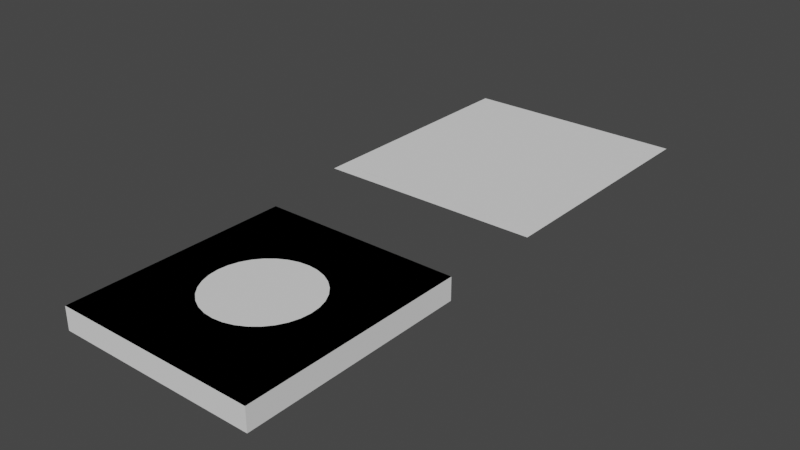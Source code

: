 # Source: untitled.blend  (saved by Blender 2.82.7; exported with 4.5.12 LTS)
import bpy
from mathutils import Matrix  # noqa: F401  (used for matrix-valued properties, if any)

bpy.ops.wm.read_factory_settings(use_empty=True)
scene = bpy.context.scene
scene.name = 'Scene'

# ---- collections
col_collection = bpy.data.collections.new('Collection'); scene.collection.children.link(col_collection)
col_soc_internal = bpy.data.collections.new('SOC_Internal'); scene.collection.children.link(col_soc_internal)
col_soc_preview = bpy.data.collections.new('SOC_Preview'); col_soc_internal.children.link(col_soc_preview)
col_soc_solid = bpy.data.collections.new('SOC_Solid'); col_soc_internal.children.link(col_soc_solid)
col_soc_reference = bpy.data.collections.new('SOC_Reference'); col_soc_internal.children.link(col_soc_reference)

# ---- world
world_world = bpy.data.worlds.new('World'); scene.world = world_world
world_world.use_nodes = True; world_world.node_tree.nodes.clear()
_N = world_world.node_tree.nodes; _L = world_world.node_tree.links
n0 = _N.new('ShaderNodeOutputWorld'); n0.name = 'World Output'; n0.location = (300, 300)
n1 = _N.new('ShaderNodeBackground'); n1.name = 'Background'; n1.location = (10, 300)
n1.inputs[0].default_value = (0.05088, 0.05088, 0.05088, 1.0)
_L.new(n1.outputs[0], n0.inputs[0])
n0.is_active_output = True
world_world.color = (0.05088, 0.05088, 0.05088)
world_world.use_sun_shadow = False
world_world.sun_shadow_jitter_overblur = 0.0

# ---- meshes
me_plane = bpy.data.meshes.new('Plane')
me_plane.from_pydata([(-80.0, -90.0, 0.0), (80.0, -90.0, 0.0), (-80.0, 90.0, 0.0), (80.0, 90.0, 0.0)], [], [(0, 1, 3, 2)])
_uv = me_plane.uv_layers.new(name='UVMap')
_uv.uv.foreach_set('vector', [0.0, 0.0, 1.0, 0.0, 1.0, 1.0, 0.0, 1.0])
me_plane.use_remesh_fix_poles = True
me_plane.use_remesh_preserve_attributes = False
me_plane.use_mirror_vertex_groups = False
me_plane.update()
me_circle = bpy.data.meshes.new('Circle')
me_circle.from_pydata([(0.0, 42.0, 0.0), (-8.194, 41.19, 0.0), (-16.07, 38.8, 0.0), (-23.33, 34.92, 0.0), (-29.7, 29.7, 0.0), (-34.92, 23.33, 0.0), (-38.8, 16.07, 0.0), (-41.19, 8.194, 0.0), (-42.0, 3.171e-06, 0.0), (-41.19, -8.194, 0.0), (-38.8, -16.07, 0.0), (-34.92, -23.33, 0.0), (-29.7, -29.7, 0.0), (-23.33, -34.92, 0.0), (-16.07, -38.8, 0.0), (-8.194, -41.19, 0.0), (1.369e-05, -42.0, 0.0), (8.194, -41.19, 0.0), (16.07, -38.8, 0.0), (23.33, -34.92, 0.0), (29.7, -29.7, 0.0), (34.92, -23.33, 0.0), (38.8, -16.07, 0.0), (41.19, -8.194, 0.0), (42.0, 4.056e-05, 0.0), (41.19, 8.194, 0.0), (38.8, 16.07, 0.0), (34.92, 23.33, 0.0), (29.7, 29.7, 0.0), (23.33, 34.92, 0.0), (16.07, 38.8, 0.0), (8.194, 41.19, 0.0)], [], [(1, 2, 3, 4, 5, 6, 7, 8, 9, 10, 11, 12, 13, 14, 15, 16, 17, 18, 19, 20, 21, 22, 23, 24, 25, 26, 27, 28, 29, 30, 31, 0)])
_uv = me_circle.uv_layers.new(name='UVMap')
_uv.uv.foreach_set('vector', [0.0, 0.0, 0.0, 0.0, 0.0, 0.0, 0.0, 0.0, 0.0, 0.0, 0.0, 0.0, 0.0, 0.0, 0.0, 0.0, 0.0, 0.0, 0.0, 0.0, 0.0, 0.0, 0.0, 0.0, 0.0, 0.0, 0.0, 0.0, 0.0, 0.0, 0.0, 0.0, 0.0, 0.0, 0.0, 0.0, 0.0, 0.0, 0.0, 0.0, 0.0, 0.0, 0.0, 0.0, 0.0, 0.0, 0.0, 0.0, 0.0, 0.0, 0.0, 0.0, 0.0, 0.0, 0.0, 0.0, 0.0, 0.0, 0.0, 0.0, 0.0, 0.0, 0.0, 0.0])
me_circle.use_remesh_fix_poles = True
me_circle.use_remesh_preserve_attributes = False
me_circle.use_mirror_vertex_groups = False
me_circle.update()
me_mesh_527 = bpy.data.meshes.new('Mesh.527')
me_mesh_527.from_pydata([(87.03, -94.58, -0.1), (87.03, 105.4, -0.1), (-92.97, 105.4, -0.1), (-92.97, -94.58, -0.1)], [], [(0, 1, 2, 3)])
me_mesh_527.use_remesh_fix_poles = True
me_mesh_527.use_remesh_preserve_attributes = False
me_mesh_527.use_mirror_vertex_groups = False
me_mesh_527.update()
me_mesh_351 = bpy.data.meshes.new('Mesh.351')
me_mesh_351.from_pydata([(80.0, -90.0, 0.0), (80.0, 90.0, 0.0), (-80.0, 90.0, 0.0), (-80.0, -90.0, 0.0)], [], [(0, 1, 2, 3)])
me_mesh_351.use_remesh_fix_poles = True
me_mesh_351.use_remesh_preserve_attributes = False
me_mesh_351.use_mirror_vertex_groups = False
me_mesh_351.update()
me_mesh_009 = bpy.data.meshes.new('Mesh.009')
me_mesh_009.from_pydata([(80.0, -90.0, 0.0), (80.0, 90.0, 0.0), (-80.0, 90.0, 0.0), (-80.0, -90.0, 0.0)], [], [(0, 1, 2, 3)])
me_mesh_009.use_remesh_fix_poles = True
me_mesh_009.use_remesh_preserve_attributes = False
me_mesh_009.use_mirror_vertex_groups = False
me_mesh_009.update()
me_mesh_532 = bpy.data.meshes.new('Mesh.532')
me_mesh_532.from_pydata([(80.0, -90.0, 0.0), (80.0, 90.0, 0.0), (-80.0, 90.0, 0.0), (-80.0, -90.0, 0.0)], [], [(0, 1, 2, 3)])
me_mesh_532.use_remesh_fix_poles = True
me_mesh_532.use_remesh_preserve_attributes = False
me_mesh_532.use_mirror_vertex_groups = False
me_mesh_532.update()

# ---- objects
ob_plane = bpy.data.objects.new('Plane', me_plane)
ob_circle = bpy.data.objects.new('Circle', me_circle)
ob_soc_bounding_frame = bpy.data.objects.new('SOC_Bounding Frame', me_mesh_527)
ob_plane_preview = bpy.data.objects.new('Plane.preview', me_mesh_351)
ob_soc_plane_fillets = bpy.data.objects.new('SOC_Plane.fillets', me_mesh_009)
ob_soc_plane_fillets_001 = bpy.data.objects.new('SOC_Plane.fillets.001', me_mesh_532)
ob_soc_collection_reference = bpy.data.objects.new('SOC_Collection.reference', None)

# ---- transforms, parenting, visibility, modifiers, constraints
ob_plane.location = (0.0, 0.0, 0.0)
ob_plane.display_type = 'WIRE'
ob_plane.lineart.crease_threshold = 0.0
ob_circle.location = (0.0, 0.0, 0.001)
ob_circle.lineart.crease_threshold = 0.0
ob_soc_bounding_frame.location = (-0.07642, 260.8, 0.0)
ob_soc_bounding_frame.lineart.crease_threshold = 0.0
ob_plane_preview.location = (-3.05, 266.2, 0.0)
ob_plane_preview.color = (0.0, 0.0, 0.0, 1.0)
ob_plane_preview.lineart.crease_threshold = 0.0
ob_soc_plane_fillets.location = (0.0, 0.0, 0.0)
ob_soc_plane_fillets.lineart.crease_threshold = 0.0
_m = ob_soc_plane_fillets.modifiers.new('SOC_Solidify', 'SOLIDIFY')
_m.thickness = 18.0
_m.nonmanifold_merge_threshold = 0.0003
_m = ob_soc_plane_fillets.modifiers.new('SOC_Boolean.Circle', 'BOOLEAN')
_m.solver = 'FAST'
ob_soc_plane_fillets_001.location = (0.0, 0.0, 0.0)
ob_soc_plane_fillets_001.lineart.crease_threshold = 0.0
_m = ob_soc_plane_fillets_001.modifiers.new('SOC_Boolean.Circle', 'BOOLEAN')
_m.solver = 'FAST'
ob_soc_collection_reference.location = (-2.973, 5.418, 0.0)
ob_soc_collection_reference.empty_display_size = 5.0
ob_soc_collection_reference.lineart.crease_threshold = 0.0

# ---- collection membership
col_collection.objects.link(ob_plane)
col_collection.objects.link(ob_circle)
col_soc_internal.objects.link(ob_soc_bounding_frame)
col_soc_preview.objects.link(ob_plane_preview)
col_soc_solid.objects.link(ob_soc_plane_fillets)
col_soc_solid.objects.link(ob_soc_plane_fillets_001)
col_soc_reference.objects.link(ob_soc_collection_reference)

# ---- scene / render settings (as saved in the file)
scene.frame_start = 1; scene.frame_end = 250; scene.frame_set(1)
scene.render.engine = 'BLENDER_EEVEE_NEXT'
scene.cycles.use_denoising = False
scene.cycles.samples = 128
scene.cycles.sampling_pattern = 'TABULATED_SOBOL'
scene.cycles.use_adaptive_sampling = False
scene.cycles.use_light_tree = False
scene.view_settings.view_transform = 'Filmic'
scene.unit_settings.scale_length = 0.001
bpy.context.view_layer.update()

# ---- added for rendering (the .blend has no active camera and no usable light): camera, sun
cam_auto = bpy.data.cameras.new('AutoCamera')
cam_auto.lens = 50.0
cam_auto.sensor_width = 36.0
cam_auto.clip_end = 7968.95
ob_auto_camera = bpy.data.objects.new('AutoCamera', cam_auto)
scene.collection.objects.link(ob_auto_camera)
ob_auto_camera.location = (451.024, -406.78, 354.259)
ob_auto_camera.rotation_euler = (1.09748, -7.21219e-08, 0.694738)
scene.camera = ob_auto_camera
light_auto_sun = bpy.data.lights.new('AutoSun', 'SUN')
light_auto_sun.energy = 3.0
light_auto_sun.angle = 0.0523599
ob_auto_sun = bpy.data.objects.new('AutoSun', light_auto_sun)
scene.collection.objects.link(ob_auto_sun)
ob_auto_sun.rotation_euler = (0.872665, 0.174533, 0.523599)
bpy.context.view_layer.update()
